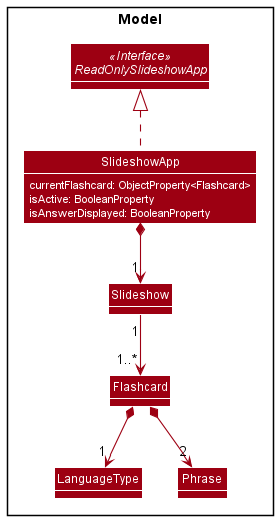

The diagram above was rendered by PlantUML. Its source (embedded in the PNG):
@startuml
!include style.puml
skinparam arrowThickness 1.1
skinparam arrowColor MODEL_COLOR
skinparam classBackgroundColor MODEL_COLOR
show members
hide methods

skinparam Class {
    AttributeFontColor #FFFFFF
}

Package Model <<Rectangle>>{
    Interface ReadOnlySlideshowApp <<Interface>>
    Class SlideshowApp {
        currentFlashcard: ObjectProperty<Flashcard>
        isActive: BooleanProperty
        isAnswerDisplayed: BooleanProperty
    }
    Class Slideshow
    Class Flashcard
    Class LanguageType
    Class Phrase
}

SlideshowApp .up.|> ReadOnlySlideshowApp
SlideshowApp *--> "1" Slideshow
Slideshow "1" --> "1..*" Flashcard
Flashcard *--> "1" LanguageType
Flashcard *--> "2" Phrase

@enduml